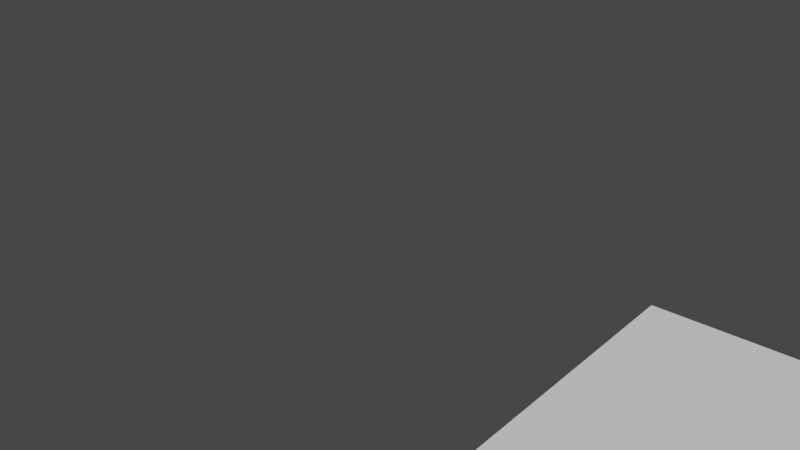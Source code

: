 # Source: boek2.blend  (saved by Blender 2.80.75; exported with 4.5.12 LTS)
import bpy
from mathutils import Matrix  # noqa: F401  (used for matrix-valued properties, if any)

bpy.ops.wm.read_factory_settings(use_empty=True)
scene = bpy.context.scene
scene.name = 'Scene'

# ---- collections
col_collection = bpy.data.collections.new('Collection'); scene.collection.children.link(col_collection)

# ---- world
world_world = bpy.data.worlds.new('World'); scene.world = world_world
world_world.use_nodes = True; world_world.node_tree.nodes.clear()
_N = world_world.node_tree.nodes; _L = world_world.node_tree.links
n0 = _N.new('ShaderNodeOutputWorld'); n0.name = 'World Output'; n0.location = (300, 300)
n1 = _N.new('ShaderNodeBackground'); n1.name = 'Background'; n1.location = (10, 300)
n1.inputs[0].default_value = (0.05088, 0.05088, 0.05088, 1.0)
_L.new(n1.outputs[0], n0.inputs[0])
n0.is_active_output = True
world_world.color = (0.05088, 0.05088, 0.05088)
world_world.use_sun_shadow = False
world_world.sun_shadow_jitter_overblur = 0.0

# ---- meshes
me_plane = bpy.data.meshes.new('Plane')
me_plane.from_pydata([(-1.0, -1.0, 0.0), (-0.7, -1.0, 0.0), (-1.0, -0.7, 0.0), (-0.7, -0.7, 0.0), (-0.95, -1.0, 0.0), (-0.9, -1.0, 0.0), (-0.85, -1.0, 0.0), (-0.8, -1.0, 0.0), (-0.75, -1.0, 0.0), (-0.75, -0.7, 0.0), (-0.8, -0.7, 0.0), (-0.85, -0.7, 0.0), (-0.9, -0.7, 0.0), (-0.95, -0.7, 0.0)], [], [(8, 1, 3, 9), (0, 4, 13, 2), (4, 5, 12, 13), (5, 6, 11, 12), (6, 7, 10, 11), (7, 8, 9, 10)])
_uv = me_plane.uv_layers.new(name='UVMap')
_uv.uv.foreach_set('vector', [0.8333, 0.0, 1.0, 0.0, 1.0, 1.0, 0.8333, 1.0, 0.0, 0.0, 0.1667, 0.0, 0.1667, 1.0, 0.0, 1.0, 0.1667, 0.0, 0.3333, 0.0, 0.3333, 1.0, 0.1667, 1.0, 0.3333, 0.0, 0.5, 0.0, 0.5, 1.0, 0.3333, 1.0, 0.5, 0.0, 0.6667, 0.0, 0.6667, 1.0, 0.5, 1.0, 0.6667, 0.0, 0.8333, 0.0, 0.8333, 1.0, 0.6667, 1.0])
me_plane.use_remesh_preserve_volume = False
me_plane.use_remesh_preserve_attributes = False
me_plane.use_mirror_vertex_groups = False
me_plane.update()
arm_armature = bpy.data.armatures.new('Armature')  # bones are not reproduced

# ---- objects
ob_bladzijde = bpy.data.objects.new('Bladzijde', me_plane)
ob_armature = bpy.data.objects.new('Armature', arm_armature)

# ---- transforms, parenting, visibility, modifiers, constraints
ob_bladzijde.parent = ob_armature
ob_bladzijde.matrix_parent_inverse = Matrix(((3.894e-06, -0.0, -20.0, -0.0), (-2.687e-06, 20.0, -5.232e-13, -0.0), (20.0, 2.687e-06, 3.894e-06, -0.0), (-0.0, 0.0, -0.0, 1.0)))
ob_bladzijde.location = (1.0, 1.0, 1.694e-21)
ob_bladzijde.lineart.crease_threshold = 0.0
_vg = ob_bladzijde.vertex_groups.new(name='Bone')
_vg.add([0, 2, 4, 13], 1.0, 'REPLACE')
_vg = ob_bladzijde.vertex_groups.new(name='Bone.001')
_vg.add([4, 5, 12, 13], 1.0, 'REPLACE')
_vg = ob_bladzijde.vertex_groups.new(name='Bone.002')
_vg.add([5, 6, 11, 12], 1.0, 'REPLACE')
_vg = ob_bladzijde.vertex_groups.new(name='Bone.003')
_vg.add([6, 7, 10, 11], 1.0, 'REPLACE')
_vg = ob_bladzijde.vertex_groups.new(name='Bone.004')
_vg.add([7, 8, 9, 10], 1.0, 'REPLACE')
_vg = ob_bladzijde.vertex_groups.new(name='Bone.005')
_vg.add([1, 3, 8, 9], 1.0, 'REPLACE')
_m = ob_bladzijde.modifiers.new('Armature', 'ARMATURE')
_m.object = ob_armature
ob_armature.location = (0.0, 0.0, 0.0)
ob_armature.rotation_euler = (-1.344e-07, 1.571, 0.0)
ob_armature.scale = (0.05, 0.05, 0.05)
ob_armature.lineart.crease_threshold = 0.0

# ---- collection membership
col_collection.objects.link(ob_bladzijde)
col_collection.objects.link(ob_armature)

# ---- scene / render settings (as saved in the file)
scene.frame_start = 1; scene.frame_end = 40; scene.frame_set(31)
scene.render.engine = 'BLENDER_EEVEE_NEXT'
scene.cycles.use_denoising = False
scene.cycles.samples = 128
scene.cycles.sampling_pattern = 'TABULATED_SOBOL'
scene.cycles.use_adaptive_sampling = False
scene.cycles.use_light_tree = False
scene.view_settings.view_transform = 'Filmic'
bpy.context.view_layer.update()

# ---- added for rendering (the .blend has no active camera and no usable light): camera, sun
cam_auto = bpy.data.cameras.new('AutoCamera')
cam_auto.lens = 50.0
cam_auto.sensor_width = 36.0
cam_auto.clip_end = 1000.0
ob_auto_camera = bpy.data.objects.new('AutoCamera', cam_auto)
scene.collection.objects.link(ob_auto_camera)
ob_auto_camera.location = (0.272953, -0.285094, 0.37872)
ob_auto_camera.rotation_euler = (1.09748, -7.21219e-08, 0.694738)
scene.camera = ob_auto_camera
light_auto_sun = bpy.data.lights.new('AutoSun', 'SUN')
light_auto_sun.energy = 3.0
light_auto_sun.angle = 0.0523599
ob_auto_sun = bpy.data.objects.new('AutoSun', light_auto_sun)
scene.collection.objects.link(ob_auto_sun)
ob_auto_sun.rotation_euler = (0.872665, 0.174533, 0.523599)
bpy.context.view_layer.update()
